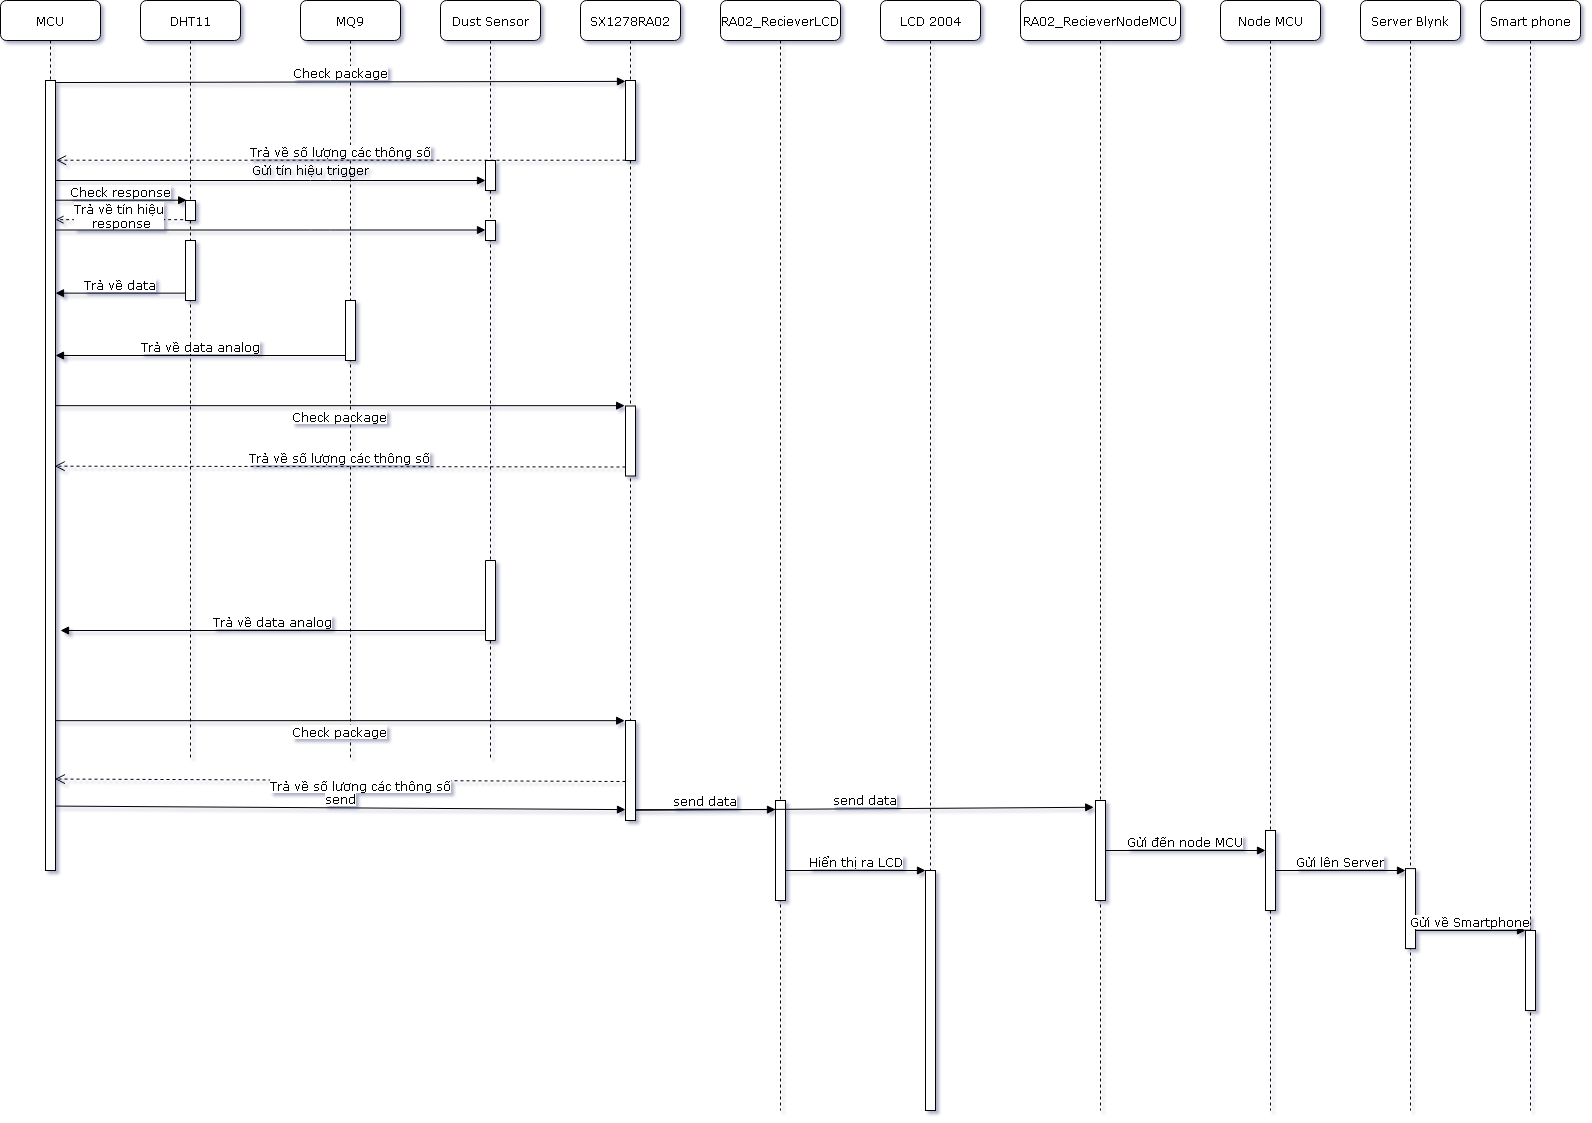

The diagram above was exported from draw.io. Its source (the exported page's mxGraphModel, read from the mxfile embedded in the PNG):
<mxGraphModel dx="1075" dy="725" grid="1" gridSize="10" guides="1" tooltips="1" connect="1" arrows="1" fold="1" page="1" pageScale="1" pageWidth="2336" pageHeight="1654" background="#ffffff" math="0" shadow="0">
  <root>
    <mxCell id="0" />
    <mxCell id="1" parent="0" />
    <mxCell id="7baba1c4bc27f4b0-2" value="DHT11" style="shape=umlLifeline;perimeter=lifelinePerimeter;whiteSpace=wrap;html=1;container=1;collapsible=0;recursiveResize=0;outlineConnect=0;rounded=1;shadow=0;comic=0;labelBackgroundColor=none;strokeColor=#000000;strokeWidth=1;fillColor=#FFFFFF;fontFamily=Verdana;fontSize=12;fontColor=#000000;align=center;" parent="1" vertex="1">
      <mxGeometry x="240" y="80" width="100" height="760" as="geometry" />
    </mxCell>
    <mxCell id="7baba1c4bc27f4b0-10" value="" style="html=1;points=[];perimeter=orthogonalPerimeter;rounded=0;shadow=0;comic=0;labelBackgroundColor=none;strokeColor=#000000;strokeWidth=1;fillColor=#FFFFFF;fontFamily=Verdana;fontSize=12;fontColor=#000000;align=center;" parent="7baba1c4bc27f4b0-2" vertex="1">
      <mxGeometry x="45" y="200" width="10" height="20" as="geometry" />
    </mxCell>
    <mxCell id="Op4l-r1NqI8SmnL5dE5z-8" value="" style="html=1;points=[];perimeter=orthogonalPerimeter;fontFamily=Verdana;fontSize=12;" parent="7baba1c4bc27f4b0-2" vertex="1">
      <mxGeometry x="45" y="240" width="10" height="60" as="geometry" />
    </mxCell>
    <mxCell id="7baba1c4bc27f4b0-3" value="MQ9" style="shape=umlLifeline;perimeter=lifelinePerimeter;whiteSpace=wrap;html=1;container=1;collapsible=0;recursiveResize=0;outlineConnect=0;rounded=1;shadow=0;comic=0;labelBackgroundColor=none;strokeColor=#000000;strokeWidth=1;fillColor=#FFFFFF;fontFamily=Verdana;fontSize=12;fontColor=#000000;align=center;" parent="1" vertex="1">
      <mxGeometry x="400" y="80" width="100" height="760" as="geometry" />
    </mxCell>
    <mxCell id="7baba1c4bc27f4b0-13" value="" style="html=1;points=[];perimeter=orthogonalPerimeter;rounded=0;shadow=0;comic=0;labelBackgroundColor=none;strokeColor=#000000;strokeWidth=1;fillColor=#FFFFFF;fontFamily=Verdana;fontSize=12;fontColor=#000000;align=center;direction=east;" parent="7baba1c4bc27f4b0-3" vertex="1">
      <mxGeometry x="45" y="300" width="10" height="60" as="geometry" />
    </mxCell>
    <mxCell id="7baba1c4bc27f4b0-4" value="Dust Sensor" style="shape=umlLifeline;perimeter=lifelinePerimeter;whiteSpace=wrap;html=1;container=1;collapsible=0;recursiveResize=0;outlineConnect=0;rounded=1;shadow=0;comic=0;labelBackgroundColor=none;strokeColor=#000000;strokeWidth=1;fillColor=#FFFFFF;fontFamily=Verdana;fontSize=12;fontColor=#000000;align=center;" parent="1" vertex="1">
      <mxGeometry x="540" y="80" width="100" height="760" as="geometry" />
    </mxCell>
    <mxCell id="7baba1c4bc27f4b0-16" value="" style="html=1;points=[];perimeter=orthogonalPerimeter;rounded=0;shadow=0;comic=0;labelBackgroundColor=none;strokeColor=#000000;strokeWidth=1;fillColor=#FFFFFF;fontFamily=Verdana;fontSize=12;fontColor=#000000;align=center;" parent="7baba1c4bc27f4b0-4" vertex="1">
      <mxGeometry x="45" y="160" width="10" height="30" as="geometry" />
    </mxCell>
    <mxCell id="7baba1c4bc27f4b0-22" value="" style="html=1;points=[];perimeter=orthogonalPerimeter;rounded=0;shadow=0;comic=0;labelBackgroundColor=none;strokeColor=#000000;strokeWidth=1;fillColor=#FFFFFF;fontFamily=Verdana;fontSize=12;fontColor=#000000;align=center;direction=west;" parent="7baba1c4bc27f4b0-4" vertex="1">
      <mxGeometry x="45" y="560" width="10" height="80" as="geometry" />
    </mxCell>
    <mxCell id="Op4l-r1NqI8SmnL5dE5z-4" value="" style="html=1;points=[];perimeter=orthogonalPerimeter;rounded=0;shadow=0;comic=0;labelBackgroundColor=none;strokeColor=#000000;strokeWidth=1;fillColor=#FFFFFF;fontFamily=Verdana;fontSize=12;fontColor=#000000;align=center;" parent="7baba1c4bc27f4b0-4" vertex="1">
      <mxGeometry x="45" y="220" width="10" height="20" as="geometry" />
    </mxCell>
    <mxCell id="7baba1c4bc27f4b0-5" value="&lt;p style=&quot;font-size: 12px;&quot;&gt;&lt;span style=&quot;font-size: 12px;&quot;&gt;SX1278RA02&lt;/span&gt;&lt;/p&gt;" style="shape=umlLifeline;perimeter=lifelinePerimeter;whiteSpace=wrap;html=1;container=1;collapsible=0;recursiveResize=0;outlineConnect=0;rounded=1;shadow=0;comic=0;labelBackgroundColor=none;strokeColor=#000000;strokeWidth=1;fillColor=#FFFFFF;fontFamily=Verdana;fontSize=12;fontColor=#000000;align=center;" parent="1" vertex="1">
      <mxGeometry x="680" y="80" width="100" height="760" as="geometry" />
    </mxCell>
    <mxCell id="7baba1c4bc27f4b0-19" value="" style="html=1;points=[];perimeter=orthogonalPerimeter;rounded=0;shadow=0;comic=0;labelBackgroundColor=none;strokeColor=#000000;strokeWidth=1;fillColor=#FFFFFF;fontFamily=Verdana;fontSize=12;fontColor=#000000;align=center;" parent="7baba1c4bc27f4b0-5" vertex="1">
      <mxGeometry x="45" y="80" width="10" height="80" as="geometry" />
    </mxCell>
    <mxCell id="Vj9LI6t3v-poUmYi2U2q-21" value="" style="html=1;points=[];perimeter=orthogonalPerimeter;rounded=0;shadow=0;comic=0;labelBackgroundColor=none;strokeColor=#000000;strokeWidth=1;fillColor=#FFFFFF;fontFamily=Verdana;fontSize=12;fontColor=#000000;align=center;" parent="7baba1c4bc27f4b0-5" vertex="1">
      <mxGeometry x="45" y="405.5" width="10" height="70" as="geometry" />
    </mxCell>
    <mxCell id="7baba1c4bc27f4b0-6" value="RA02_RecieverLCD" style="shape=umlLifeline;perimeter=lifelinePerimeter;whiteSpace=wrap;html=1;container=1;collapsible=0;recursiveResize=0;outlineConnect=0;rounded=1;shadow=0;comic=0;labelBackgroundColor=none;strokeColor=#000000;strokeWidth=1;fillColor=#FFFFFF;fontFamily=Verdana;fontSize=12;fontColor=#000000;align=center;" parent="1" vertex="1">
      <mxGeometry x="820" y="80" width="120" height="1110" as="geometry" />
    </mxCell>
    <mxCell id="Vj9LI6t3v-poUmYi2U2q-30" value="" style="html=1;points=[];perimeter=orthogonalPerimeter;rounded=0;shadow=0;comic=0;labelBackgroundColor=none;strokeColor=#000000;strokeWidth=1;fillColor=#FFFFFF;fontFamily=Verdana;fontSize=12;fontColor=#000000;align=center;" parent="7baba1c4bc27f4b0-6" vertex="1">
      <mxGeometry x="55" y="800" width="10" height="100" as="geometry" />
    </mxCell>
    <mxCell id="7baba1c4bc27f4b0-7" value="Node MCU" style="shape=umlLifeline;perimeter=lifelinePerimeter;whiteSpace=wrap;html=1;container=1;collapsible=0;recursiveResize=0;outlineConnect=0;rounded=1;shadow=0;comic=0;labelBackgroundColor=none;strokeColor=#000000;strokeWidth=1;fillColor=#FFFFFF;fontFamily=Verdana;fontSize=12;fontColor=#000000;align=center;" parent="1" vertex="1">
      <mxGeometry x="1320" y="80" width="100" height="1110" as="geometry" />
    </mxCell>
    <mxCell id="Vj9LI6t3v-poUmYi2U2q-38" value="" style="html=1;points=[];perimeter=orthogonalPerimeter;fontFamily=Verdana;fontSize=12;" parent="7baba1c4bc27f4b0-7" vertex="1">
      <mxGeometry x="45" y="830" width="10" height="80" as="geometry" />
    </mxCell>
    <mxCell id="7baba1c4bc27f4b0-8" value="MCU" style="shape=umlLifeline;perimeter=lifelinePerimeter;whiteSpace=wrap;html=1;container=1;collapsible=0;recursiveResize=0;outlineConnect=0;rounded=1;shadow=0;comic=0;labelBackgroundColor=none;strokeColor=#000000;strokeWidth=1;fillColor=#FFFFFF;fontFamily=Verdana;fontSize=12;fontColor=#000000;align=center;" parent="1" vertex="1">
      <mxGeometry x="100" y="80" width="100" height="870" as="geometry" />
    </mxCell>
    <mxCell id="Vj9LI6t3v-poUmYi2U2q-9" value="" style="html=1;points=[];perimeter=orthogonalPerimeter;rounded=0;shadow=0;comic=0;labelBackgroundColor=none;strokeColor=#000000;strokeWidth=1;fillColor=#FFFFFF;fontFamily=Verdana;fontSize=12;fontColor=#000000;align=center;" parent="7baba1c4bc27f4b0-8" vertex="1">
      <mxGeometry x="45" y="80" width="10" height="790" as="geometry" />
    </mxCell>
    <mxCell id="Vj9LI6t3v-poUmYi2U2q-1" value="Server Blynk" style="shape=umlLifeline;perimeter=lifelinePerimeter;whiteSpace=wrap;html=1;container=1;collapsible=0;recursiveResize=0;outlineConnect=0;rounded=1;shadow=0;comic=0;labelBackgroundColor=none;strokeColor=#000000;strokeWidth=1;fillColor=#FFFFFF;fontFamily=Verdana;fontSize=12;fontColor=#000000;align=center;" parent="1" vertex="1">
      <mxGeometry x="1460" y="80" width="100" height="1110" as="geometry" />
    </mxCell>
    <mxCell id="Vj9LI6t3v-poUmYi2U2q-40" value="" style="html=1;points=[];perimeter=orthogonalPerimeter;fontFamily=Verdana;fontSize=12;" parent="Vj9LI6t3v-poUmYi2U2q-1" vertex="1">
      <mxGeometry x="45" y="868.0952380952381" width="10" height="80" as="geometry" />
    </mxCell>
    <mxCell id="Vj9LI6t3v-poUmYi2U2q-2" value="Smart phone" style="shape=umlLifeline;perimeter=lifelinePerimeter;whiteSpace=wrap;html=1;container=1;collapsible=0;recursiveResize=0;outlineConnect=0;rounded=1;shadow=0;comic=0;labelBackgroundColor=none;strokeColor=#000000;strokeWidth=1;fillColor=#FFFFFF;fontFamily=Verdana;fontSize=12;fontColor=#000000;align=center;" parent="1" vertex="1">
      <mxGeometry x="1580" y="80" width="100" height="1110" as="geometry" />
    </mxCell>
    <mxCell id="Vj9LI6t3v-poUmYi2U2q-42" value="" style="html=1;points=[];perimeter=orthogonalPerimeter;fontFamily=Verdana;fontSize=12;" parent="Vj9LI6t3v-poUmYi2U2q-2" vertex="1">
      <mxGeometry x="45" y="930" width="10" height="80" as="geometry" />
    </mxCell>
    <mxCell id="Vj9LI6t3v-poUmYi2U2q-10" value="Check package" style="html=1;verticalAlign=bottom;endArrow=block;fontFamily=Verdana;fontSize=12;exitX=1.011;exitY=0.002;exitDx=0;exitDy=0;exitPerimeter=0;entryX=-0.02;entryY=0.01;entryDx=0;entryDy=0;entryPerimeter=0;" parent="1" source="Vj9LI6t3v-poUmYi2U2q-9" target="7baba1c4bc27f4b0-19" edge="1">
      <mxGeometry width="80" relative="1" as="geometry">
        <mxPoint x="100" y="680" as="sourcePoint" />
        <mxPoint x="180" y="680" as="targetPoint" />
      </mxGeometry>
    </mxCell>
    <mxCell id="Vj9LI6t3v-poUmYi2U2q-11" value="LCD 2004" style="shape=umlLifeline;perimeter=lifelinePerimeter;whiteSpace=wrap;html=1;container=1;collapsible=0;recursiveResize=0;outlineConnect=0;rounded=1;shadow=0;comic=0;labelBackgroundColor=none;strokeColor=#000000;strokeWidth=1;fillColor=#FFFFFF;fontFamily=Verdana;fontSize=12;fontColor=#000000;align=center;" parent="1" vertex="1">
      <mxGeometry x="980" y="80" width="100" height="1110" as="geometry" />
    </mxCell>
    <mxCell id="Vj9LI6t3v-poUmYi2U2q-34" value="" style="html=1;points=[];perimeter=orthogonalPerimeter;fontFamily=Verdana;fontSize=12;" parent="Vj9LI6t3v-poUmYi2U2q-11" vertex="1">
      <mxGeometry x="45" y="870" width="10" height="240" as="geometry" />
    </mxCell>
    <mxCell id="Vj9LI6t3v-poUmYi2U2q-12" value="RA02_RecieverNodeMCU" style="shape=umlLifeline;perimeter=lifelinePerimeter;whiteSpace=wrap;html=1;container=1;collapsible=0;recursiveResize=0;outlineConnect=0;rounded=1;shadow=0;comic=0;labelBackgroundColor=none;strokeColor=#000000;strokeWidth=1;fillColor=#FFFFFF;fontFamily=Verdana;fontSize=12;fontColor=#000000;align=center;" parent="1" vertex="1">
      <mxGeometry x="1120" y="80" width="160" height="1110" as="geometry" />
    </mxCell>
    <mxCell id="Vj9LI6t3v-poUmYi2U2q-13" value="Trả về số lượng các thông số" style="html=1;verticalAlign=bottom;endArrow=open;dashed=1;endSize=8;fontFamily=Verdana;fontSize=12;exitX=0.011;exitY=0.991;exitDx=0;exitDy=0;exitPerimeter=0;entryX=1.1;entryY=0.101;entryDx=0;entryDy=0;entryPerimeter=0;" parent="1" source="7baba1c4bc27f4b0-19" target="Vj9LI6t3v-poUmYi2U2q-9" edge="1">
      <mxGeometry relative="1" as="geometry">
        <mxPoint x="180" y="680" as="sourcePoint" />
        <mxPoint x="161" y="235" as="targetPoint" />
      </mxGeometry>
    </mxCell>
    <mxCell id="Vj9LI6t3v-poUmYi2U2q-18" value="" style="html=1;verticalAlign=bottom;endArrow=block;fontFamily=Verdana;fontSize=12;" parent="1" source="Vj9LI6t3v-poUmYi2U2q-9" target="7baba1c4bc27f4b0-16" edge="1">
      <mxGeometry width="80" relative="1" as="geometry">
        <mxPoint x="100" y="680" as="sourcePoint" />
        <mxPoint x="180" y="680" as="targetPoint" />
        <Array as="points">
          <mxPoint x="420" y="260" />
        </Array>
      </mxGeometry>
    </mxCell>
    <mxCell id="Vj9LI6t3v-poUmYi2U2q-20" value="Trả về data analog" style="html=1;verticalAlign=bottom;endArrow=block;fontFamily=Verdana;fontSize=12;exitX=0.024;exitY=0.91;exitDx=0;exitDy=0;exitPerimeter=0;" parent="1" source="7baba1c4bc27f4b0-13" target="Vj9LI6t3v-poUmYi2U2q-9" edge="1">
      <mxGeometry width="80" relative="1" as="geometry">
        <mxPoint x="150" y="680" as="sourcePoint" />
        <mxPoint x="155" y="432" as="targetPoint" />
      </mxGeometry>
    </mxCell>
    <mxCell id="Vj9LI6t3v-poUmYi2U2q-22" value="Check package" style="html=1;verticalAlign=bottom;endArrow=block;fontFamily=Verdana;fontSize=12;exitX=1.011;exitY=0.002;exitDx=0;exitDy=0;exitPerimeter=0;entryX=-0.02;entryY=0.01;entryDx=0;entryDy=0;entryPerimeter=0;" parent="1" edge="1">
      <mxGeometry x="0.0015" y="-20" width="80" relative="1" as="geometry">
        <mxPoint x="155" y="485.16666666666674" as="sourcePoint" />
        <mxPoint x="724.1666666666667" y="485.16666666666674" as="targetPoint" />
        <mxPoint as="offset" />
      </mxGeometry>
    </mxCell>
    <mxCell id="Vj9LI6t3v-poUmYi2U2q-23" value="Trả về số lượng các thông số" style="html=1;verticalAlign=bottom;endArrow=open;dashed=1;endSize=8;fontFamily=Verdana;fontSize=12;exitX=0.011;exitY=0.991;exitDx=0;exitDy=0;exitPerimeter=0;entryX=1.003;entryY=0.158;entryDx=0;entryDy=0;entryPerimeter=0;" parent="1" edge="1">
      <mxGeometry relative="1" as="geometry">
        <mxPoint x="725" y="546.5" as="sourcePoint" />
        <mxPoint x="154.16666666666674" y="545.6666666666667" as="targetPoint" />
      </mxGeometry>
    </mxCell>
    <mxCell id="Vj9LI6t3v-poUmYi2U2q-24" value="" style="html=1;points=[];perimeter=orthogonalPerimeter;rounded=0;shadow=0;comic=0;labelBackgroundColor=none;strokeColor=#000000;strokeWidth=1;fillColor=#FFFFFF;fontFamily=Verdana;fontSize=12;fontColor=#000000;align=center;" parent="1" vertex="1">
      <mxGeometry x="725" y="800" width="10" height="100" as="geometry" />
    </mxCell>
    <mxCell id="Vj9LI6t3v-poUmYi2U2q-25" value="Trả về data analog" style="html=1;verticalAlign=bottom;endArrow=block;fontFamily=Verdana;fontSize=12;" parent="1" source="7baba1c4bc27f4b0-22" edge="1">
      <mxGeometry width="80" relative="1" as="geometry">
        <mxPoint x="100" y="860" as="sourcePoint" />
        <mxPoint x="160" y="710" as="targetPoint" />
      </mxGeometry>
    </mxCell>
    <mxCell id="Vj9LI6t3v-poUmYi2U2q-26" value="Check package" style="html=1;verticalAlign=bottom;endArrow=block;fontFamily=Verdana;fontSize=12;exitX=1.011;exitY=0.002;exitDx=0;exitDy=0;exitPerimeter=0;entryX=-0.02;entryY=0.01;entryDx=0;entryDy=0;entryPerimeter=0;" parent="1" edge="1">
      <mxGeometry x="0.0015" y="-20" width="80" relative="1" as="geometry">
        <mxPoint x="155" y="800.1666666666666" as="sourcePoint" />
        <mxPoint x="724.1666666666667" y="800.1666666666666" as="targetPoint" />
        <mxPoint as="offset" />
      </mxGeometry>
    </mxCell>
    <mxCell id="Vj9LI6t3v-poUmYi2U2q-28" value="Trả về số lượng các thông số" style="html=1;verticalAlign=bottom;endArrow=open;dashed=1;endSize=8;fontFamily=Verdana;fontSize=12;exitX=0.011;exitY=0.991;exitDx=0;exitDy=0;exitPerimeter=0;entryX=0.929;entryY=0.884;entryDx=0;entryDy=0;entryPerimeter=0;" parent="1" target="Vj9LI6t3v-poUmYi2U2q-9" edge="1">
      <mxGeometry x="-0.0716" y="14" relative="1" as="geometry">
        <mxPoint x="725" y="861" as="sourcePoint" />
        <mxPoint x="154.16666666666674" y="860.1666666666667" as="targetPoint" />
        <mxPoint as="offset" />
      </mxGeometry>
    </mxCell>
    <mxCell id="Vj9LI6t3v-poUmYi2U2q-29" value="send" style="html=1;verticalAlign=bottom;endArrow=block;fontFamily=Verdana;fontSize=12;exitX=0.967;exitY=0.919;exitDx=0;exitDy=0;exitPerimeter=0;entryX=0.057;entryY=0.891;entryDx=0;entryDy=0;entryPerimeter=0;" parent="1" source="Vj9LI6t3v-poUmYi2U2q-9" target="Vj9LI6t3v-poUmYi2U2q-24" edge="1">
      <mxGeometry width="80" relative="1" as="geometry">
        <mxPoint x="140" y="1210" as="sourcePoint" />
        <mxPoint x="220" y="1210" as="targetPoint" />
      </mxGeometry>
    </mxCell>
    <mxCell id="Vj9LI6t3v-poUmYi2U2q-31" value="send data" style="html=1;verticalAlign=bottom;endArrow=block;fontFamily=Verdana;fontSize=12;exitX=1.003;exitY=0.888;exitDx=0;exitDy=0;exitPerimeter=0;" parent="1" source="Vj9LI6t3v-poUmYi2U2q-24" target="Vj9LI6t3v-poUmYi2U2q-30" edge="1">
      <mxGeometry width="80" relative="1" as="geometry">
        <mxPoint x="540" y="1210" as="sourcePoint" />
        <mxPoint x="620" y="1210" as="targetPoint" />
      </mxGeometry>
    </mxCell>
    <mxCell id="Vj9LI6t3v-poUmYi2U2q-32" value="" style="html=1;points=[];perimeter=orthogonalPerimeter;rounded=0;shadow=0;comic=0;labelBackgroundColor=none;strokeColor=#000000;strokeWidth=1;fillColor=#FFFFFF;fontFamily=Verdana;fontSize=12;fontColor=#000000;align=center;" parent="1" vertex="1">
      <mxGeometry x="1195" y="880" width="10" height="100" as="geometry" />
    </mxCell>
    <mxCell id="Vj9LI6t3v-poUmYi2U2q-33" value="send data" style="html=1;verticalAlign=bottom;endArrow=block;fontFamily=Verdana;fontSize=12;exitX=1.003;exitY=0.888;exitDx=0;exitDy=0;exitPerimeter=0;entryX=-0.156;entryY=0.065;entryDx=0;entryDy=0;entryPerimeter=0;" parent="1" target="Vj9LI6t3v-poUmYi2U2q-32" edge="1">
      <mxGeometry width="80" relative="1" as="geometry">
        <mxPoint x="735.2" y="889.8" as="sourcePoint" />
        <mxPoint x="875" y="889.8" as="targetPoint" />
      </mxGeometry>
    </mxCell>
    <mxCell id="Vj9LI6t3v-poUmYi2U2q-37" value="Hiển thị ra LCD" style="html=1;verticalAlign=bottom;endArrow=block;fontFamily=Verdana;fontSize=12;" parent="1" source="Vj9LI6t3v-poUmYi2U2q-30" target="Vj9LI6t3v-poUmYi2U2q-34" edge="1">
      <mxGeometry width="80" relative="1" as="geometry">
        <mxPoint x="570" y="1210" as="sourcePoint" />
        <mxPoint x="650" y="1210" as="targetPoint" />
      </mxGeometry>
    </mxCell>
    <mxCell id="Vj9LI6t3v-poUmYi2U2q-39" value="Gửi đến node MCU" style="html=1;verticalAlign=bottom;endArrow=block;fontFamily=Verdana;fontSize=12;" parent="1" source="Vj9LI6t3v-poUmYi2U2q-32" target="Vj9LI6t3v-poUmYi2U2q-38" edge="1">
      <mxGeometry width="80" relative="1" as="geometry">
        <mxPoint x="770" y="1210" as="sourcePoint" />
        <mxPoint x="850" y="1210" as="targetPoint" />
      </mxGeometry>
    </mxCell>
    <mxCell id="Vj9LI6t3v-poUmYi2U2q-41" value="Gửi lên Server" style="html=1;verticalAlign=bottom;endArrow=block;fontFamily=Verdana;fontSize=12;" parent="1" source="Vj9LI6t3v-poUmYi2U2q-38" target="Vj9LI6t3v-poUmYi2U2q-40" edge="1">
      <mxGeometry width="80" relative="1" as="geometry">
        <mxPoint x="1170" y="1210" as="sourcePoint" />
        <mxPoint x="1250" y="1210" as="targetPoint" />
      </mxGeometry>
    </mxCell>
    <mxCell id="Vj9LI6t3v-poUmYi2U2q-43" value="Gửi về Smartphone" style="html=1;verticalAlign=bottom;endArrow=block;fontFamily=Verdana;fontSize=12;" parent="1" source="Vj9LI6t3v-poUmYi2U2q-40" target="Vj9LI6t3v-poUmYi2U2q-42" edge="1">
      <mxGeometry width="80" relative="1" as="geometry">
        <mxPoint x="970" y="1210" as="sourcePoint" />
        <mxPoint x="1050" y="1210" as="targetPoint" />
      </mxGeometry>
    </mxCell>
    <mxCell id="Op4l-r1NqI8SmnL5dE5z-2" value="&lt;font style=&quot;font-size: 12px&quot;&gt;Trả về tín hiệu&lt;br style=&quot;font-size: 12px;&quot;&gt;&amp;nbsp;response&lt;/font&gt;" style="html=1;verticalAlign=bottom;endArrow=open;exitX=-0.048;exitY=0.336;exitDx=0;exitDy=0;exitPerimeter=0;fontFamily=Verdana;fontSize=12;dashed=1;endFill=0;" parent="1" edge="1">
      <mxGeometry x="0.0026" y="12" width="80" relative="1" as="geometry">
        <mxPoint x="282.66666666666674" y="299.16666666666674" as="sourcePoint" />
        <mxPoint x="155" y="299.16666666666674" as="targetPoint" />
        <mxPoint as="offset" />
      </mxGeometry>
    </mxCell>
    <mxCell id="Op4l-r1NqI8SmnL5dE5z-5" value="" style="html=1;verticalAlign=bottom;endArrow=block;fontFamily=Verdana;fontSize=12;" parent="1" edge="1">
      <mxGeometry width="80" relative="1" as="geometry">
        <mxPoint x="155" y="309.5" as="sourcePoint" />
        <mxPoint x="584.9999999999995" y="309.5" as="targetPoint" />
        <Array as="points">
          <mxPoint x="420" y="309.5" />
        </Array>
      </mxGeometry>
    </mxCell>
    <mxCell id="Op4l-r1NqI8SmnL5dE5z-7" value="Check response" style="html=1;verticalAlign=bottom;endArrow=block;entryX=0.128;entryY=-0.022;entryDx=0;entryDy=0;entryPerimeter=0;exitX=0.989;exitY=0.152;exitDx=0;exitDy=0;exitPerimeter=0;fontFamily=Verdana;fontSize=12;" parent="1" source="Vj9LI6t3v-poUmYi2U2q-9" target="7baba1c4bc27f4b0-10" edge="1">
      <mxGeometry width="80" relative="1" as="geometry">
        <mxPoint x="100" y="1210" as="sourcePoint" />
        <mxPoint x="180" y="1210" as="targetPoint" />
      </mxGeometry>
    </mxCell>
    <mxCell id="Op4l-r1NqI8SmnL5dE5z-9" value="Trả về data" style="html=1;verticalAlign=bottom;endArrow=block;fontFamily=Verdana;fontSize=12;exitX=0;exitY=0.883;exitDx=0;exitDy=0;exitPerimeter=0;" parent="1" source="Op4l-r1NqI8SmnL5dE5z-8" target="Vj9LI6t3v-poUmYi2U2q-9" edge="1">
      <mxGeometry width="80" relative="1" as="geometry">
        <mxPoint x="100" y="1210" as="sourcePoint" />
        <mxPoint x="180" y="1210" as="targetPoint" />
      </mxGeometry>
    </mxCell>
    <mxCell id="t-r0wPxHCCuLQnU-yMQ8-2" value="Gửi tín hiệu trigger" style="text;html=1;resizable=0;points=[];autosize=1;align=left;verticalAlign=top;spacingTop=-4;fontFamily=Verdana;" vertex="1" parent="1">
      <mxGeometry x="350" y="240" width="120" height="20" as="geometry" />
    </mxCell>
  </root>
</mxGraphModel>